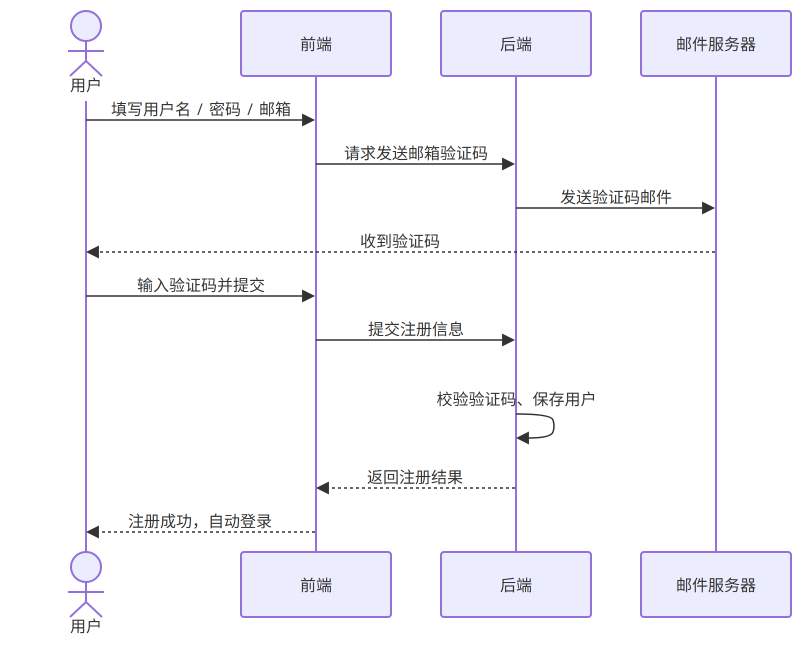

The diagram above was exported from draw.io. Its source (the exported page's mxGraphModel, read from the mxfile embedded in the PNG):
<mxGraphModel dx="-414" dy="-169" grid="0" gridSize="10" guides="1" tooltips="1" connect="1" arrows="1" fold="0" page="0" pageScale="1" pageWidth="827" pageHeight="1169" math="0" shadow="0">
  <root>
    <mxCell id="0" />
    <mxCell id="1" parent="0" />
    <UserObject label="用户" mermaidId="n:用户" mermaidBaseStyle="html=1;shape=umlLifeline;perimeter=lifelinePerimeter;whiteSpace=wrap;container=1;dropTarget=0;collapsible=0;recursiveResize=0;outlineConnect=0;portConstraint=eastwest;newEdgeStyle={&quot;edgeStyle&quot;:&quot;elbowEdgeStyle&quot;,&quot;elbow&quot;:&quot;vertical&quot;,&quot;curved&quot;:0,&quot;rounded&quot;:0};lifelineDashed=0;strokeWidth=2;rounded=1;absoluteArcSize=1;arcSize=6;lifelineColor=light-dark(#9370DB,#cccccc);participant=seqActorStick;verticalAlign=bottom;align=center;spacingBottom=4;size=90;lifelineMirror=1;fillColor=light-dark(#ECECFF,#1f2020);strokeColor=light-dark(#9370DB,#cccccc);fontColor=light-dark(#333333,#cccccc);fontFamily=Trebuchet MS,Verdana,Arial,sans-serif;fontSize=16;" mermaidBaseValue="用户" id="2">
      <mxCell parent="1" style="html=1;shape=umlLifeline;perimeter=lifelinePerimeter;whiteSpace=wrap;container=1;dropTarget=0;collapsible=0;recursiveResize=0;outlineConnect=0;portConstraint=eastwest;newEdgeStyle={&quot;edgeStyle&quot;:&quot;elbowEdgeStyle&quot;,&quot;elbow&quot;:&quot;vertical&quot;,&quot;curved&quot;:0,&quot;rounded&quot;:0};lifelineDashed=0;strokeWidth=2;rounded=1;absoluteArcSize=1;arcSize=6;lifelineColor=light-dark(#9370DB,#cccccc);participant=seqActorStick;verticalAlign=bottom;align=center;spacingBottom=4;size=90;lifelineMirror=1;fillColor=light-dark(#ECECFF,#1f2020);strokeColor=light-dark(#9370DB,#cccccc);fontColor=light-dark(#333333,#cccccc);fontFamily=Trebuchet MS,Verdana,Arial,sans-serif;fontSize=16;" vertex="1">
        <mxGeometry height="631" width="150" as="geometry" />
      </mxCell>
    </UserObject>
    <UserObject label="前端" mermaidId="n:前端" mermaidBaseStyle="html=1;shape=umlLifeline;perimeter=lifelinePerimeter;whiteSpace=wrap;container=1;dropTarget=0;collapsible=0;recursiveResize=0;outlineConnect=0;portConstraint=eastwest;newEdgeStyle={&quot;edgeStyle&quot;:&quot;elbowEdgeStyle&quot;,&quot;elbow&quot;:&quot;vertical&quot;,&quot;curved&quot;:0,&quot;rounded&quot;:0};lifelineDashed=0;strokeWidth=2;rounded=1;absoluteArcSize=1;arcSize=6;lifelineColor=light-dark(#9370DB,#cccccc);size=65;lifelineMirror=1;fillColor=light-dark(#ECECFF,#1f2020);strokeColor=light-dark(#9370DB,#cccccc);fontColor=light-dark(#333333,#cccccc);fontFamily=Trebuchet MS,Verdana,Arial,sans-serif;fontSize=16;" mermaidBaseValue="前端" id="3">
      <mxCell parent="1" style="html=1;shape=umlLifeline;perimeter=lifelinePerimeter;whiteSpace=wrap;container=1;dropTarget=0;collapsible=0;recursiveResize=0;outlineConnect=0;portConstraint=eastwest;newEdgeStyle={&quot;edgeStyle&quot;:&quot;elbowEdgeStyle&quot;,&quot;elbow&quot;:&quot;vertical&quot;,&quot;curved&quot;:0,&quot;rounded&quot;:0};lifelineDashed=0;strokeWidth=2;rounded=1;absoluteArcSize=1;arcSize=6;lifelineColor=light-dark(#9370DB,#cccccc);size=65;lifelineMirror=1;fillColor=light-dark(#ECECFF,#1f2020);strokeColor=light-dark(#9370DB,#cccccc);fontColor=light-dark(#333333,#cccccc);fontFamily=Trebuchet MS,Verdana,Arial,sans-serif;fontSize=16;" vertex="1">
        <mxGeometry height="606" width="150" x="230" as="geometry" />
      </mxCell>
    </UserObject>
    <UserObject label="后端" mermaidId="n:后端" mermaidBaseStyle="html=1;shape=umlLifeline;perimeter=lifelinePerimeter;whiteSpace=wrap;container=1;dropTarget=0;collapsible=0;recursiveResize=0;outlineConnect=0;portConstraint=eastwest;newEdgeStyle={&quot;edgeStyle&quot;:&quot;elbowEdgeStyle&quot;,&quot;elbow&quot;:&quot;vertical&quot;,&quot;curved&quot;:0,&quot;rounded&quot;:0};lifelineDashed=0;strokeWidth=2;rounded=1;absoluteArcSize=1;arcSize=6;lifelineColor=light-dark(#9370DB,#cccccc);size=65;lifelineMirror=1;fillColor=light-dark(#ECECFF,#1f2020);strokeColor=light-dark(#9370DB,#cccccc);fontColor=light-dark(#333333,#cccccc);fontFamily=Trebuchet MS,Verdana,Arial,sans-serif;fontSize=16;" mermaidBaseValue="后端" id="4">
      <mxCell parent="1" style="html=1;shape=umlLifeline;perimeter=lifelinePerimeter;whiteSpace=wrap;container=1;dropTarget=0;collapsible=0;recursiveResize=0;outlineConnect=0;portConstraint=eastwest;newEdgeStyle={&quot;edgeStyle&quot;:&quot;elbowEdgeStyle&quot;,&quot;elbow&quot;:&quot;vertical&quot;,&quot;curved&quot;:0,&quot;rounded&quot;:0};lifelineDashed=0;strokeWidth=2;rounded=1;absoluteArcSize=1;arcSize=6;lifelineColor=light-dark(#9370DB,#cccccc);size=65;lifelineMirror=1;fillColor=light-dark(#ECECFF,#1f2020);strokeColor=light-dark(#9370DB,#cccccc);fontColor=light-dark(#333333,#cccccc);fontFamily=Trebuchet MS,Verdana,Arial,sans-serif;fontSize=16;" vertex="1">
        <mxGeometry height="606" width="150" x="430" as="geometry" />
      </mxCell>
    </UserObject>
    <UserObject label="邮件服务器" mermaidId="n:邮件服务器" mermaidBaseStyle="html=1;shape=umlLifeline;perimeter=lifelinePerimeter;whiteSpace=wrap;container=1;dropTarget=0;collapsible=0;recursiveResize=0;outlineConnect=0;portConstraint=eastwest;newEdgeStyle={&quot;edgeStyle&quot;:&quot;elbowEdgeStyle&quot;,&quot;elbow&quot;:&quot;vertical&quot;,&quot;curved&quot;:0,&quot;rounded&quot;:0};lifelineDashed=0;strokeWidth=2;rounded=1;absoluteArcSize=1;arcSize=6;lifelineColor=light-dark(#9370DB,#cccccc);size=65;lifelineMirror=1;fillColor=light-dark(#ECECFF,#1f2020);strokeColor=light-dark(#9370DB,#cccccc);fontColor=light-dark(#333333,#cccccc);fontFamily=Trebuchet MS,Verdana,Arial,sans-serif;fontSize=16;" mermaidBaseValue="邮件服务器" id="5">
      <mxCell parent="1" style="html=1;shape=umlLifeline;perimeter=lifelinePerimeter;whiteSpace=wrap;container=1;dropTarget=0;collapsible=0;recursiveResize=0;outlineConnect=0;portConstraint=eastwest;newEdgeStyle={&quot;edgeStyle&quot;:&quot;elbowEdgeStyle&quot;,&quot;elbow&quot;:&quot;vertical&quot;,&quot;curved&quot;:0,&quot;rounded&quot;:0};lifelineDashed=0;strokeWidth=2;rounded=1;absoluteArcSize=1;arcSize=6;lifelineColor=light-dark(#9370DB,#cccccc);size=65;lifelineMirror=1;fillColor=light-dark(#ECECFF,#1f2020);strokeColor=light-dark(#9370DB,#cccccc);fontColor=light-dark(#333333,#cccccc);fontFamily=Trebuchet MS,Verdana,Arial,sans-serif;fontSize=16;" vertex="1">
        <mxGeometry height="606" width="150" x="630" as="geometry" />
      </mxCell>
    </UserObject>
    <UserObject label="填写用户名 / 密码 / 邮箱" mermaidId="e:用户-&gt;前端#0" mermaidBaseStyle="endArrow=block;endSize=9;verticalAlign=bottom;edgeStyle=elbowEdgeStyle;elbow=vertical;curved=0;rounded=0;fontSize=16;labelBackgroundColor=none;strokeWidth=1.5;strokeColor=light-dark(#333333,#cccccc);fontColor=light-dark(#333333,#cccccc);fontFamily=Trebuchet MS,Verdana,Arial,sans-serif;" mermaidBaseValue="填写用户名 / 密码 / 邮箱" id="6">
      <mxCell edge="1" parent="1" source="2" style="endArrow=block;endSize=9;verticalAlign=bottom;edgeStyle=elbowEdgeStyle;elbow=vertical;curved=0;rounded=0;fontSize=16;labelBackgroundColor=none;strokeWidth=1.5;strokeColor=light-dark(#333333,#cccccc);fontColor=light-dark(#333333,#cccccc);fontFamily=Trebuchet MS,Verdana,Arial,sans-serif;" target="3">
        <mxGeometry relative="1" as="geometry">
          <Array as="points">
            <mxPoint x="190" y="109" />
          </Array>
          <mxPoint x="75" y="109" as="sourcePoint" />
          <mxPoint x="305" y="109" as="targetPoint" />
        </mxGeometry>
      </mxCell>
    </UserObject>
    <UserObject label="请求发送邮箱验证码" mermaidId="e:前端-&gt;后端#0" mermaidBaseStyle="endArrow=block;endSize=9;verticalAlign=bottom;edgeStyle=elbowEdgeStyle;elbow=vertical;curved=0;rounded=0;fontSize=16;labelBackgroundColor=none;strokeWidth=1.5;strokeColor=light-dark(#333333,#cccccc);fontColor=light-dark(#333333,#cccccc);fontFamily=Trebuchet MS,Verdana,Arial,sans-serif;" mermaidBaseValue="请求发送邮箱验证码" id="7">
      <mxCell edge="1" parent="1" source="3" style="endArrow=block;endSize=9;verticalAlign=bottom;edgeStyle=elbowEdgeStyle;elbow=vertical;curved=0;rounded=0;fontSize=16;labelBackgroundColor=none;strokeWidth=1.5;strokeColor=light-dark(#333333,#cccccc);fontColor=light-dark(#333333,#cccccc);fontFamily=Trebuchet MS,Verdana,Arial,sans-serif;" target="4">
        <mxGeometry relative="1" as="geometry">
          <Array as="points">
            <mxPoint x="405" y="153" />
          </Array>
          <mxPoint x="305" y="153" as="sourcePoint" />
          <mxPoint x="505" y="153" as="targetPoint" />
        </mxGeometry>
      </mxCell>
    </UserObject>
    <UserObject label="发送验证码邮件" mermaidId="e:后端-&gt;邮件服务器#0" mermaidBaseStyle="endArrow=block;endSize=9;verticalAlign=bottom;edgeStyle=elbowEdgeStyle;elbow=vertical;curved=0;rounded=0;fontSize=16;labelBackgroundColor=none;strokeWidth=1.5;strokeColor=light-dark(#333333,#cccccc);fontColor=light-dark(#333333,#cccccc);fontFamily=Trebuchet MS,Verdana,Arial,sans-serif;" mermaidBaseValue="发送验证码邮件" id="8">
      <mxCell edge="1" parent="1" source="4" style="endArrow=block;endSize=9;verticalAlign=bottom;edgeStyle=elbowEdgeStyle;elbow=vertical;curved=0;rounded=0;fontSize=16;labelBackgroundColor=none;strokeWidth=1.5;strokeColor=light-dark(#333333,#cccccc);fontColor=light-dark(#333333,#cccccc);fontFamily=Trebuchet MS,Verdana,Arial,sans-serif;" target="5">
        <mxGeometry relative="1" as="geometry">
          <Array as="points">
            <mxPoint x="605" y="197" />
          </Array>
          <mxPoint x="505" y="197" as="sourcePoint" />
          <mxPoint x="705" y="197" as="targetPoint" />
        </mxGeometry>
      </mxCell>
    </UserObject>
    <UserObject label="收到验证码" mermaidId="e:邮件服务器-&gt;用户#0" mermaidBaseStyle="dashed=1;fixDash=1;dashPattern=3 3;endArrow=block;endSize=9;verticalAlign=bottom;edgeStyle=elbowEdgeStyle;elbow=vertical;curved=0;rounded=0;fontSize=16;labelBackgroundColor=none;strokeWidth=1.5;strokeColor=light-dark(#333333,#cccccc);fontColor=light-dark(#333333,#cccccc);fontFamily=Trebuchet MS,Verdana,Arial,sans-serif;" mermaidBaseValue="收到验证码" id="9">
      <mxCell edge="1" parent="1" source="5" style="dashed=1;fixDash=1;dashPattern=3 3;endArrow=block;endSize=9;verticalAlign=bottom;edgeStyle=elbowEdgeStyle;elbow=vertical;curved=0;rounded=0;fontSize=16;labelBackgroundColor=none;strokeWidth=1.5;strokeColor=light-dark(#333333,#cccccc);fontColor=light-dark(#333333,#cccccc);fontFamily=Trebuchet MS,Verdana,Arial,sans-serif;" target="2">
        <mxGeometry relative="1" as="geometry">
          <Array as="points">
            <mxPoint x="390" y="241" />
          </Array>
          <mxPoint x="705" y="241" as="sourcePoint" />
          <mxPoint x="75" y="241" as="targetPoint" />
        </mxGeometry>
      </mxCell>
    </UserObject>
    <UserObject label="输入验证码并提交" mermaidId="e:用户-&gt;前端#1" mermaidBaseStyle="endArrow=block;endSize=9;verticalAlign=bottom;edgeStyle=elbowEdgeStyle;elbow=vertical;curved=0;rounded=0;fontSize=16;labelBackgroundColor=none;strokeWidth=1.5;strokeColor=light-dark(#333333,#cccccc);fontColor=light-dark(#333333,#cccccc);fontFamily=Trebuchet MS,Verdana,Arial,sans-serif;" mermaidBaseValue="输入验证码并提交" id="10">
      <mxCell edge="1" parent="1" source="2" style="endArrow=block;endSize=9;verticalAlign=bottom;edgeStyle=elbowEdgeStyle;elbow=vertical;curved=0;rounded=0;fontSize=16;labelBackgroundColor=none;strokeWidth=1.5;strokeColor=light-dark(#333333,#cccccc);fontColor=light-dark(#333333,#cccccc);fontFamily=Trebuchet MS,Verdana,Arial,sans-serif;" target="3">
        <mxGeometry relative="1" as="geometry">
          <Array as="points">
            <mxPoint x="190" y="285" />
          </Array>
          <mxPoint x="75" y="285" as="sourcePoint" />
          <mxPoint x="305" y="285" as="targetPoint" />
        </mxGeometry>
      </mxCell>
    </UserObject>
    <UserObject label="提交注册信息" mermaidId="e:前端-&gt;后端#1" mermaidBaseStyle="endArrow=block;endSize=9;verticalAlign=bottom;edgeStyle=elbowEdgeStyle;elbow=vertical;curved=0;rounded=0;fontSize=16;labelBackgroundColor=none;strokeWidth=1.5;strokeColor=light-dark(#333333,#cccccc);fontColor=light-dark(#333333,#cccccc);fontFamily=Trebuchet MS,Verdana,Arial,sans-serif;" mermaidBaseValue="提交注册信息" id="11">
      <mxCell edge="1" parent="1" source="3" style="endArrow=block;endSize=9;verticalAlign=bottom;edgeStyle=elbowEdgeStyle;elbow=vertical;curved=0;rounded=0;fontSize=16;labelBackgroundColor=none;strokeWidth=1.5;strokeColor=light-dark(#333333,#cccccc);fontColor=light-dark(#333333,#cccccc);fontFamily=Trebuchet MS,Verdana,Arial,sans-serif;" target="4">
        <mxGeometry relative="1" as="geometry">
          <Array as="points">
            <mxPoint x="405" y="329" />
          </Array>
          <mxPoint x="305" y="329" as="sourcePoint" />
          <mxPoint x="505" y="329" as="targetPoint" />
        </mxGeometry>
      </mxCell>
    </UserObject>
    <UserObject label="" mermaidId="e:后端-&gt;后端#0" mermaidBaseStyle="edgeStyle=none;curved=1;endArrow=block;endSize=9;verticalAlign=bottom;align=center;fontSize=16;labelBackgroundColor=none;strokeWidth=1.5;strokeColor=light-dark(#333333,#cccccc);fontColor=light-dark(#333333,#cccccc);fontFamily=Trebuchet MS,Verdana,Arial,sans-serif;" mermaidBaseValue="" id="12">
      <mxCell edge="1" parent="1" source="4" style="edgeStyle=none;curved=1;endArrow=block;endSize=9;verticalAlign=bottom;align=center;fontSize=16;labelBackgroundColor=none;strokeWidth=1.5;strokeColor=light-dark(#333333,#cccccc);fontColor=light-dark(#333333,#cccccc);fontFamily=Trebuchet MS,Verdana,Arial,sans-serif;" target="4">
        <mxGeometry relative="1" as="geometry">
          <Array as="points">
            <mxPoint x="540" y="403" />
            <mxPoint x="544" y="415" />
            <mxPoint x="540" y="427" />
          </Array>
          <mxPoint x="505" y="403" as="sourcePoint" />
          <mxPoint x="505" y="427" as="targetPoint" />
        </mxGeometry>
      </mxCell>
    </UserObject>
    <mxCell id="13" parent="1" style="text;html=1;strokeColor=none;fillColor=none;align=center;verticalAlign=middle;fontFamily=Trebuchet MS,Verdana,Arial,sans-serif;fontSize=16;fontColor=light-dark(#333333,#cccccc);" value="校验验证码、保存用户" vertex="1">
      <mxGeometry height="18" width="200" x="405" y="379" as="geometry" />
    </mxCell>
    <UserObject label="返回注册结果" mermaidId="e:后端-&gt;前端#0" mermaidBaseStyle="dashed=1;fixDash=1;dashPattern=3 3;endArrow=block;endSize=9;verticalAlign=bottom;edgeStyle=elbowEdgeStyle;elbow=vertical;curved=0;rounded=0;fontSize=16;labelBackgroundColor=none;strokeWidth=1.5;strokeColor=light-dark(#333333,#cccccc);fontColor=light-dark(#333333,#cccccc);fontFamily=Trebuchet MS,Verdana,Arial,sans-serif;" mermaidBaseValue="返回注册结果" id="14">
      <mxCell edge="1" parent="1" source="4" style="dashed=1;fixDash=1;dashPattern=3 3;endArrow=block;endSize=9;verticalAlign=bottom;edgeStyle=elbowEdgeStyle;elbow=vertical;curved=0;rounded=0;fontSize=16;labelBackgroundColor=none;strokeWidth=1.5;strokeColor=light-dark(#333333,#cccccc);fontColor=light-dark(#333333,#cccccc);fontFamily=Trebuchet MS,Verdana,Arial,sans-serif;" target="3">
        <mxGeometry relative="1" as="geometry">
          <Array as="points">
            <mxPoint x="405" y="477" />
          </Array>
          <mxPoint x="505" y="477" as="sourcePoint" />
          <mxPoint x="305" y="477" as="targetPoint" />
        </mxGeometry>
      </mxCell>
    </UserObject>
    <UserObject label="注册成功，自动登录" mermaidId="e:前端-&gt;用户#0" mermaidBaseStyle="dashed=1;fixDash=1;dashPattern=3 3;endArrow=block;endSize=9;verticalAlign=bottom;edgeStyle=elbowEdgeStyle;elbow=vertical;curved=0;rounded=0;fontSize=16;labelBackgroundColor=none;strokeWidth=1.5;strokeColor=light-dark(#333333,#cccccc);fontColor=light-dark(#333333,#cccccc);fontFamily=Trebuchet MS,Verdana,Arial,sans-serif;" mermaidBaseValue="注册成功，自动登录" id="15">
      <mxCell edge="1" parent="1" source="3" style="dashed=1;fixDash=1;dashPattern=3 3;endArrow=block;endSize=9;verticalAlign=bottom;edgeStyle=elbowEdgeStyle;elbow=vertical;curved=0;rounded=0;fontSize=16;labelBackgroundColor=none;strokeWidth=1.5;strokeColor=light-dark(#333333,#cccccc);fontColor=light-dark(#333333,#cccccc);fontFamily=Trebuchet MS,Verdana,Arial,sans-serif;" target="2">
        <mxGeometry relative="1" as="geometry">
          <Array as="points">
            <mxPoint x="190" y="521" />
          </Array>
          <mxPoint x="305" y="521" as="sourcePoint" />
          <mxPoint x="75" y="521" as="targetPoint" />
        </mxGeometry>
      </mxCell>
    </UserObject>
  </root>
</mxGraphModel>